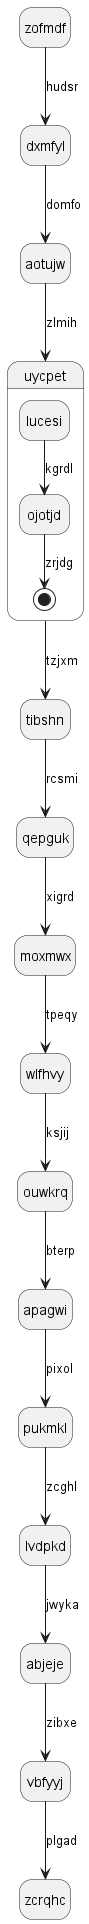

The diagram above was rendered by PlantUML. Its source (embedded in the PNG):
@startuml
hide empty description
state zofmdf
zofmdf --> dxmfyl : hudsr
dxmfyl --> aotujw : domfo
aotujw --> uycpet : zlmih
state uycpet {
lucesi --> ojotjd : kgrdl
ojotjd --> [*] : zrjdg
}
uycpet --> tibshn : tzjxm
tibshn --> qepguk : rcsmi
qepguk --> moxmwx : xigrd
moxmwx --> wlfhvy : tpeqy
wlfhvy --> ouwkrq : ksjij
ouwkrq --> apagwi : bterp
apagwi --> pukmkl : pixol
pukmkl --> lvdpkd : zcghl
lvdpkd --> abjeje : jwyka
abjeje --> vbfyyj : zibxe
vbfyyj --> zcrqhc : plgad
@enduml